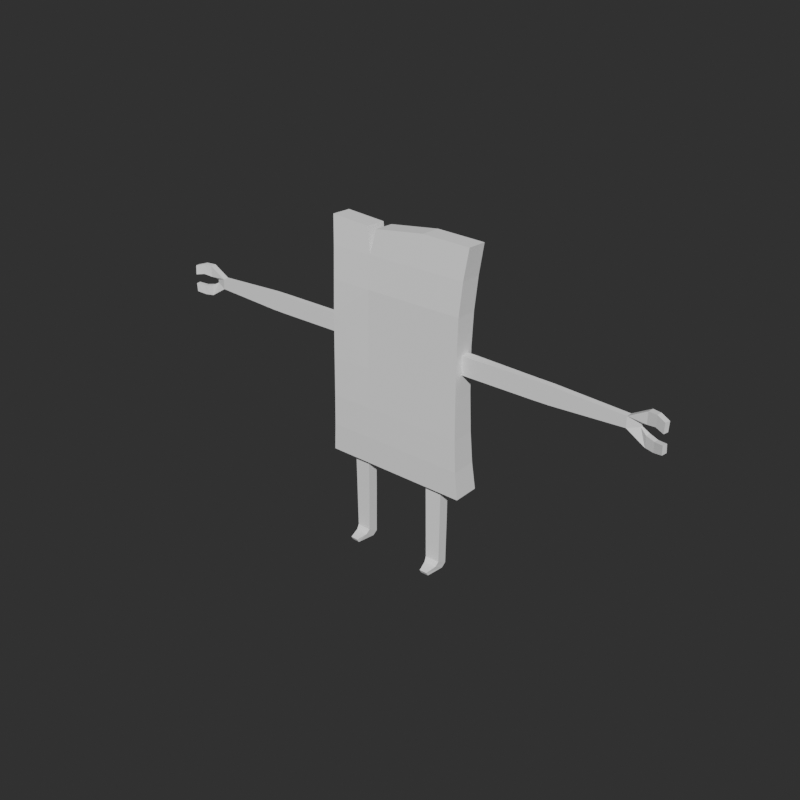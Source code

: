 # Source: Body_Origin.blend  (saved by Blender 3.6.11; exported with 4.5.12 LTS)
import bpy
from mathutils import Matrix  # noqa: F401  (used for matrix-valued properties, if any)

bpy.ops.wm.read_factory_settings(use_empty=True)
scene = bpy.context.scene
scene.name = 'Scene'

# ---- collections
col_sample = bpy.data.collections.new('sample'); scene.collection.children.link(col_sample)

# ---- world
world_world = bpy.data.worlds.new('World'); scene.world = world_world
world_world.use_nodes = True; world_world.node_tree.nodes.clear()
_N = world_world.node_tree.nodes; _L = world_world.node_tree.links
n0 = _N.new('ShaderNodeOutputWorld'); n0.name = 'World Output'; n0.location = (300, 300)
n1 = _N.new('ShaderNodeBackground'); n1.name = 'Background'; n1.location = (10, 300)
n1.inputs[0].default_value = (0.02721, 0.02721, 0.02721, 1.0)
_L.new(n1.outputs[0], n0.inputs[0])
n0.is_active_output = True
world_world.color = (0.05088, 0.05088, 0.05088)
world_world.use_sun_shadow = False
world_world.sun_shadow_jitter_overblur = 0.0

# ---- meshes
me_body_mesh = bpy.data.meshes.new('Body.Mesh')
me_body_mesh.from_pydata([(11.57, -0.2402, 38.68), (11.57, -0.2402, 35.64), (11.61, 0.7691, 35.64), (-11.61, 0.7062, 38.69), (38.38, -0.2402, 36.28), (26.49, -0.2402, 35.67), (38.38, -0.2402, 38.05), (26.49, -0.2402, 38.65), (40.24, 0.2382, 37.44), (40.24, 0.2382, 36.88), (41.28, -0.266, 39.72), (41.28, -0.266, 37.8), (41.35, -0.2702, 34.44), (41.35, -0.2702, 36.21), (44.15, -1.142, 39.43), (44.15, -1.234, 37.82), (44.23, -1.147, 34.72), (44.22, -1.238, 36.21), (38.43, 0.7691, 38.05), (26.54, 0.7691, 38.65), (26.54, 0.7691, 35.67), (38.43, 0.7691, 36.28), (40.29, 0.5955, 37.44), (40.29, 0.5955, 36.88), (41.38, 0.7691, 39.72), (41.38, 0.5955, 37.8), (41.46, 0.5955, 36.21), (41.46, 0.7691, 34.44), (44.34, -0.228, 39.37), (44.34, -0.4015, 37.85), (44.41, -0.4041, 36.18), (44.41, -0.2306, 34.77), (11.61, 1.302, 38.68), (24.2, -0.2402, 35.64), (24.2, -0.2402, 38.68), (24.24, 0.7691, 38.68), (24.24, 0.7691, 35.64), (-38.38, -0.2402, 36.28), (-26.49, -0.2402, 35.67), (-38.38, -0.2402, 38.05), (-26.49, -0.2402, 38.65), (-40.24, 0.2382, 37.44), (-40.24, 0.2382, 36.88), (-41.28, -0.266, 39.72), (-41.28, -0.266, 37.8), (-41.35, -0.2702, 34.44), (-41.35, -0.2702, 36.21), (-44.15, -1.142, 39.43), (-44.15, -1.234, 37.82), (-44.23, -1.147, 34.72), (-44.22, -1.238, 36.21), (-38.43, 0.7691, 38.05), (-26.54, 0.7691, 38.65), (-26.54, 0.7691, 35.67), (-38.43, 0.7691, 36.28), (-40.29, 0.5955, 37.44), (-40.29, 0.5955, 36.88), (-41.38, 0.7691, 39.72), (-41.38, 0.5955, 37.8), (-41.46, 0.5955, 36.21), (-41.46, 0.7691, 34.44), (-44.34, -0.228, 39.37), (-44.34, -0.4015, 37.85), (-44.41, -0.4041, 36.18), (-44.41, -0.2306, 34.77), (-11.57, -0.2402, 38.68), (-11.57, -0.2402, 35.64), (-11.61, 0.7691, 35.64), (-24.2, -0.2402, 35.64), (-24.2, -0.2402, 38.68), (-24.24, 0.7691, 38.68), (-24.24, 0.7691, 35.64), (-12.3, -0.2402, 35.64), (-12.34, 0.7691, 35.64), (-12.3, -0.2402, 38.68), (-12.34, 0.7062, 38.68), (12.34, 1.302, 38.68), (12.3, -0.2402, 35.64), (12.34, 0.7691, 35.64), (12.3, -0.2402, 38.68), (6.635, -2.641, 0.05422), (7.986, -2.595, 0.05422), (5.902, 1.147, 7.298), (5.878, 1.146, 9.151), (8.561, 1.244, 9.151), (8.537, 1.243, 7.298), (8.452, 1.24, 0.7622), (8.371, 0.5262, 0.05422), (6.114, 0.4496, 0.05422), (5.987, 1.15, 0.7622), (8.568, -0.576, 9.438), (6.648, -3.017, 0.7079), (7.976, -2.973, 0.7079), (5.91, -0.6729, 7.586), (8.544, -0.5769, 7.586), (5.886, -0.6738, 9.438), (6.153, -1.19, 1.119), (8.345, -1.126, 1.119), (5.994, -0.6698, 1.785), (8.459, -0.58, 1.785), (8.556, -0.5764, 8.512), (5.898, -0.6734, 8.512), (8.549, 1.244, 8.224), (5.89, 1.147, 8.224), (-6.635, -2.641, 0.05422), (-7.986, -2.595, 0.05422), (-5.902, 1.147, 7.298), (-5.878, 1.146, 9.151), (-8.561, 1.244, 9.151), (-8.537, 1.243, 7.298), (-8.452, 1.24, 0.7622), (-8.371, 0.5262, 0.05422), (-6.114, 0.4496, 0.05422), (-5.987, 1.15, 0.7622), (-8.568, -0.576, 9.438), (-6.648, -3.017, 0.7079), (-7.976, -2.973, 0.7079), (-5.91, -0.6729, 7.586), (-8.544, -0.5769, 7.586), (-5.886, -0.6738, 9.438), (-6.153, -1.19, 1.119), (-8.345, -1.126, 1.119), (-5.994, -0.6698, 1.785), (-8.459, -0.58, 1.785), (-8.556, -0.5764, 8.512), (-5.898, -0.6734, 8.512), (-8.549, 1.244, 8.224), (-5.89, 1.147, 8.224), (-12.36, 2.858, 15.44), (12.6, 2.87, 15.44), (12.57, -0.3199, 55.08), (-4.113, -0.4137, 54.19), (-12.35, -1.619, 15.44), (4.504, -1.625, 15.44), (12.56, -1.625, 15.44), (-4.905, -1.625, 15.44), (12.57, 3.135, 54.94), (-12.52, -0.3353, 54.79), (4.461, 3.133, 55.16), (-4.113, 3.04, 54.06), (4.495, 2.02, 32.06), (4.489, 2.018, 39.37), (-4.921, 2.023, 32.03), (-4.904, 2.848, 15.44), (4.493, -1.584, 32.07), (-4.923, -1.58, 32.03), (4.461, -0.3211, 55.3), (4.508, 2.85, 15.44), (12.07, -0.9109, 50.21), (-12.07, -0.8975, 50.19), (4.476, -1.46, 39.4), (4.459, -0.9225, 50.21), (-4.927, -0.8814, 50.22), (-4.927, -1.446, 39.41), (-4.928, 2.693, 50.09), (-12.07, 2.677, 50.07), (12.09, 2.665, 50.09), (4.485, 2.653, 50.09), (-4.923, 2.033, 39.36), (-12.52, 3.119, 54.65), (-11.72, 2.031, 39.4), (-11.74, 2.023, 32.05), (-11.71, -1.691, 39.45), (-11.74, -1.795, 32.06), (11.71, 2.015, 39.4), (11.77, 2.02, 32.15), (11.76, -1.585, 32.18), (11.7, -1.462, 39.47), (-5.807, -0.3881, 54.33), (-5.655, 3.066, 54.18), (-11.79, 2.284, 44.92), (-4.927, -1.354, 44.91), (4.466, -1.362, 44.91), (-11.79, -1.392, 45.0), (11.78, -1.36, 44.93), (11.79, 2.256, 44.81), (4.487, 2.252, 44.84), (-4.925, 2.283, 44.82), (42.72, -0.6418, 39.86), (42.71, -0.6877, 38.09), (42.86, 0.2706, 39.83), (42.86, 0.09703, 38.11), (42.79, -0.6921, 36.01), (42.79, -0.6463, 34.38), (42.93, 0.09572, 35.99), (42.93, 0.2692, 34.41), (-42.72, -0.6418, 39.86), (-42.71, -0.6877, 38.09), (-42.86, 0.2706, 39.83), (-42.86, 0.09703, 38.11), (-42.79, -0.6921, 36.01), (-42.79, -0.6463, 34.38), (-42.93, 0.09572, 35.99), (-42.93, 0.2692, 34.41), (25.34, -0.2402, 35.66), (25.39, 0.7691, 35.66), (25.34, -0.2402, 38.67), (25.39, 0.7691, 38.67), (-25.34, -0.2402, 35.66), (-25.39, 0.7691, 35.66), (-25.34, -0.2402, 38.67), (-25.39, 0.7691, 38.67), (-13.08, 0.7691, 35.64), (-13.03, -0.2402, 35.64), (-13.03, -0.2402, 38.68), (-13.07, 0.7612, 38.68), (13.11, 1.302, 35.64), (13.11, 1.302, 38.68), (13.06, -0.2402, 35.64), (13.06, -0.2402, 38.68), (-37.66, -0.2402, 38.09), (-37.66, -0.2402, 36.24), (-37.71, 0.7691, 38.09), (-37.71, 0.7691, 36.24), (37.59, -0.2402, 38.09), (37.59, -0.2402, 36.24), (37.64, 0.7691, 38.09), (37.64, 0.7691, 36.24), (11.91, 2.241, 25.43), (12.16, 2.521, 20.12), (12.15, -1.739, 20.12), (11.91, -1.711, 25.44), (-4.915, -1.709, 25.41), (-4.908, -1.739, 20.14), (-11.85, -1.794, 25.42), (-12.03, -1.738, 20.14), (4.511, -1.739, 20.15), (4.506, -1.71, 25.42), (-12.04, 2.509, 20.16), (-11.85, 2.232, 25.43), (4.498, 2.236, 25.4), (4.502, 2.511, 20.12), (-4.916, 2.507, 20.15), (-4.921, 2.232, 25.42), (5.801, 1.083, 16.86), (8.638, 1.181, 16.86), (5.808, -0.09065, 16.81), (8.646, 0.008609, 16.81), (-5.801, 1.083, 16.86), (-8.638, 1.181, 16.86), (-5.808, -0.09065, 16.81), (-8.646, 0.008609, 16.81), (8.622, 1.194, 15.27), (5.817, 1.096, 15.27), (8.63, -0.6211, 15.46), (5.824, -0.7201, 15.46), (-8.622, 1.194, 15.27), (-5.817, 1.096, 15.27), (-8.63, -0.6211, 15.46), (-5.824, -0.7201, 15.46)], [], [(6, 4, 9, 8), (215, 214, 7, 5), (208, 33, 34, 209), (6, 8, 11, 10), (9, 4, 12, 13), (183, 16, 17, 182), (179, 15, 14, 178), (18, 22, 23, 21), (217, 20, 19, 216), (206, 207, 35, 36), (18, 24, 25, 22), (23, 26, 27, 21), (185, 184, 30, 31), (181, 180, 28, 29), (195, 197, 19, 20), (196, 194, 5, 7), (209, 34, 35, 207), (77, 1, 2, 78), (194, 33, 36, 195), (215, 5, 20, 217), (4, 21, 27, 12), (183, 185, 31, 16), (16, 31, 30, 17), (182, 184, 26, 13), (13, 26, 23, 9), (8, 9, 23, 22), (8, 22, 25, 11), (179, 181, 29, 15), (15, 29, 28, 14), (178, 180, 24, 10), (10, 24, 18, 6), (214, 6, 18, 216), (196, 7, 19, 197), (39, 41, 42, 37), (211, 38, 40, 210), (203, 204, 69, 68), (39, 43, 44, 41), (42, 46, 45, 37), (191, 190, 50, 49), (187, 186, 47, 48), (51, 54, 56, 55), (213, 212, 52, 53), (202, 71, 70, 205), (51, 55, 58, 57), (56, 54, 60, 59), (193, 64, 63, 192), (189, 62, 61, 188), (199, 53, 52, 201), (200, 40, 38, 198), (204, 205, 70, 69), (72, 73, 67, 66), (198, 199, 71, 68), (211, 213, 53, 38), (37, 45, 60, 54), (191, 49, 64, 193), (49, 50, 63, 64), (190, 46, 59, 192), (46, 42, 56, 59), (41, 55, 56, 42), (41, 44, 58, 55), (187, 48, 62, 189), (48, 47, 61, 62), (186, 43, 57, 188), (43, 39, 51, 57), (210, 212, 51, 39), (200, 201, 52, 40), (203, 202, 73, 72), (65, 3, 75, 74), (67, 73, 75, 3), (66, 65, 74, 72), (208, 77, 78, 206), (0, 79, 76, 32), (2, 32, 76, 78), (1, 77, 79, 0), (82, 85, 86, 89), (243, 242, 84, 83), (100, 90, 95, 101), (97, 99, 98, 96), (87, 81, 80, 88), (94, 100, 101, 93), (93, 98, 99, 94), (245, 95, 90, 244), (97, 96, 91, 92), (103, 83, 84, 102), (82, 103, 102, 85), (84, 90, 100, 102), (88, 89, 86, 87), (81, 92, 91, 80), (87, 97, 92, 81), (86, 99, 97, 87), (85, 94, 99, 86), (102, 100, 94, 85), (242, 244, 90, 84), (243, 245, 236, 234), (101, 95, 83, 103), (89, 98, 93, 82), (82, 93, 101, 103), (88, 96, 98, 89), (80, 91, 96, 88), (106, 113, 110, 109), (247, 107, 108, 246), (124, 125, 119, 114), (121, 120, 122, 123), (111, 112, 104, 105), (118, 117, 125, 124), (117, 118, 123, 122), (249, 248, 114, 119), (121, 116, 115, 120), (127, 126, 108, 107), (106, 109, 126, 127), (108, 126, 124, 114), (112, 111, 110, 113), (105, 104, 115, 116), (111, 105, 116, 121), (110, 111, 121, 123), (109, 110, 123, 118), (126, 109, 118, 124), (246, 108, 114, 248), (247, 238, 240, 249), (125, 127, 107, 119), (113, 106, 117, 122), (106, 127, 125, 117), (112, 113, 122, 120), (104, 112, 120, 115), (177, 158, 160, 170), (176, 177, 154, 157), (176, 157, 156, 175), (140, 230, 233, 142), (167, 150, 144, 166), (222, 227, 144, 145), (157, 154, 139, 138), (145, 153, 162, 163), (220, 134, 129, 219), (140, 141, 164, 165), (151, 146, 131, 152), (128, 228, 232, 143), (135, 133, 226, 223), (161, 229, 224, 163), (144, 150, 153, 145), (232, 231, 147, 143), (223, 225, 132, 135), (144, 227, 221, 166), (145, 163, 224, 222), (171, 172, 151, 152), (173, 171, 152, 149), (172, 174, 148, 151), (130, 146, 151, 148), (142, 158, 141, 140), (154, 155, 159, 169), (156, 157, 138, 136), (129, 147, 231, 219), (158, 142, 161, 160), (149, 137, 159, 155), (170, 173, 149, 155), (228, 128, 132, 225), (233, 229, 161, 142), (129, 134, 133, 147), (135, 143, 147, 133), (226, 133, 134, 220), (136, 130, 148, 156), (174, 167, 164, 175), (218, 230, 140, 165), (138, 146, 130, 136), (138, 139, 131, 146), (152, 154, 169, 168), (164, 167, 166, 165), (161, 163, 162, 160), (168, 137, 149, 152), (168, 169, 159, 137), (152, 131, 139, 154), (148, 174, 175, 156), (160, 162, 173, 170), (150, 167, 174, 172), (162, 153, 171, 173), (153, 150, 172, 171), (141, 176, 175, 164), (141, 158, 177, 176), (154, 177, 170, 155), (14, 28, 180, 178), (11, 25, 181, 179), (25, 24, 180, 181), (11, 179, 178, 10), (17, 30, 184, 182), (12, 27, 185, 183), (27, 26, 184, 185), (12, 183, 182, 13), (47, 186, 188, 61), (44, 187, 189, 58), (58, 189, 188, 57), (44, 43, 186, 187), (50, 190, 192, 63), (45, 191, 193, 60), (60, 193, 192, 59), (45, 46, 190, 191), (34, 196, 197, 35), (5, 194, 195, 20), (34, 33, 194, 196), (36, 35, 197, 195), (69, 70, 201, 200), (38, 53, 199, 198), (69, 200, 198, 68), (71, 199, 201, 70), (68, 71, 202, 203), (74, 75, 205, 204), (73, 202, 205, 75), (72, 74, 204, 203), (33, 208, 206, 36), (79, 209, 207, 76), (78, 76, 207, 206), (77, 208, 209, 79), (40, 52, 212, 210), (37, 54, 213, 211), (54, 51, 212, 213), (37, 211, 210, 39), (7, 214, 216, 19), (4, 215, 217, 21), (21, 217, 216, 18), (4, 6, 214, 215), (231, 232, 233, 230), (232, 228, 229, 233), (219, 231, 230, 218), (227, 222, 223, 226), (221, 227, 226, 220), (222, 224, 225, 223), (228, 225, 224, 229), (220, 219, 218, 221), (218, 165, 166, 221), (143, 135, 132, 128), (83, 95, 245, 243), (235, 237, 244, 242), (236, 245, 244, 237), (234, 235, 242, 243), (107, 247, 249, 119), (239, 246, 248, 241), (240, 241, 248, 249), (238, 247, 246, 239)])
_uv = me_body_mesh.uv_layers.new(name='UVMap')
_uv.uv.foreach_set('vector', [0.03749, 0.4869, 0.03793, 0.4984, 0.02747, 0.4945, 0.02702, 0.4905, 0.0428, 0.4985, 0.04238, 0.4867, 0.1115, 0.4836, 0.1117, 0.4998, 0.1857, 0.499, 0.1243, 0.4999, 0.1241, 0.4832, 0.1854, 0.4822, 0.03749, 0.4869, 0.02702, 0.4905, 0.0193, 0.4832, 0.02175, 0.4751, 0.02747, 0.4945, 0.03793, 0.4984, 0.02101, 0.5114, 0.01881, 0.5034, 0.01876, 0.5112, 0.01651, 0.511, 0.01585, 0.5077, 0.01733, 0.5056, 0.0178, 0.4808, 0.01629, 0.4783, 0.01793, 0.4755, 0.01984, 0.4753, 0.04445, 0.5483, 0.03608, 0.5449, 0.03605, 0.5417, 0.04436, 0.5382, 0.04884, 0.5379, 0.1122, 0.5342, 0.1124, 0.5511, 0.04894, 0.5485, 0.1888, 0.5333, 0.189, 0.5507, 0.1254, 0.5512, 0.1253, 0.5338, 0.04445, 0.5483, 0.02766, 0.558, 0.02758, 0.5488, 0.03608, 0.5449, 0.03605, 0.5417, 0.02705, 0.5363, 0.02698, 0.5279, 0.04436, 0.5382, 0.02305, 0.5289, 0.02311, 0.5354, 0.01916, 0.5345, 0.01912, 0.5298, 0.02366, 0.5498, 0.02372, 0.5571, 0.01978, 0.5561, 0.01973, 0.5508, 0.1187, 0.534, 0.1189, 0.5512, 0.1124, 0.5511, 0.1122, 0.5342, 0.1178, 0.4834, 0.118, 0.4998, 0.1117, 0.4998, 0.1115, 0.4836, 0.1854, 0.4822, 0.1241, 0.4832, 0.1238, 0.4805, 0.1851, 0.4796, 0.1899, 0.499, 0.1939, 0.4989, 0.1937, 0.5016, 0.1897, 0.5017, 0.118, 0.4998, 0.1243, 0.4999, 0.1241, 0.5025, 0.1177, 0.5025, 0.0428, 0.4985, 0.1117, 0.4998, 0.1114, 0.5025, 0.04347, 0.5015, 0.03793, 0.4984, 0.03866, 0.5015, 0.02216, 0.5138, 0.02101, 0.5114, 0.01876, 0.5112, 0.01875, 0.5126, 0.01533, 0.5114, 0.01651, 0.511, 0.01651, 0.511, 0.01533, 0.5114, 0.01491, 0.5083, 0.01585, 0.5077, 0.01733, 0.5056, 0.01603, 0.5048, 0.01716, 0.5012, 0.01881, 0.5034, 0.01881, 0.5034, 0.01716, 0.5012, 0.02442, 0.4938, 0.02747, 0.4945, 0.02702, 0.4905, 0.02747, 0.4945, 0.02442, 0.4938, 0.02437, 0.4913, 0.02702, 0.4905, 0.02437, 0.4913, 0.01758, 0.4854, 0.0193, 0.4832, 0.0178, 0.4808, 0.01636, 0.4815, 0.01514, 0.4775, 0.01629, 0.4783, 0.01629, 0.4783, 0.01514, 0.4775, 0.01713, 0.4752, 0.01793, 0.4755, 0.01984, 0.4753, 0.01996, 0.4741, 0.02278, 0.473, 0.02175, 0.4751, 0.02175, 0.4751, 0.02278, 0.473, 0.03812, 0.4839, 0.03749, 0.4869, 0.04238, 0.4867, 0.03749, 0.4869, 0.03812, 0.4839, 0.04294, 0.4837, 0.1178, 0.4834, 0.1115, 0.4836, 0.1111, 0.4809, 0.1174, 0.4807, 0.3698, 0.4888, 0.3802, 0.4924, 0.3797, 0.4965, 0.3692, 0.5003, 0.3648, 0.5003, 0.2955, 0.5011, 0.2958, 0.4849, 0.3653, 0.4886, 0.2213, 0.4998, 0.2217, 0.483, 0.2832, 0.4844, 0.2828, 0.5011, 0.3698, 0.4888, 0.3856, 0.4771, 0.388, 0.4852, 0.3802, 0.4924, 0.3797, 0.4965, 0.3883, 0.5054, 0.3861, 0.5134, 0.3692, 0.5003, 0.3883, 0.5132, 0.3898, 0.5076, 0.3912, 0.5098, 0.3906, 0.513, 0.3895, 0.4828, 0.3875, 0.4773, 0.3894, 0.4775, 0.391, 0.4804, 0.3662, 0.547, 0.366, 0.5368, 0.3744, 0.5401, 0.3745, 0.5433, 0.3619, 0.5367, 0.3621, 0.5472, 0.2984, 0.5517, 0.2981, 0.5347, 0.2213, 0.536, 0.285, 0.5348, 0.2854, 0.5522, 0.2216, 0.5534, 0.3662, 0.547, 0.3745, 0.5433, 0.3831, 0.5469, 0.3833, 0.5562, 0.3744, 0.5401, 0.366, 0.5368, 0.3831, 0.526, 0.3833, 0.5344, 0.3871, 0.5269, 0.391, 0.5278, 0.3911, 0.5324, 0.3872, 0.5334, 0.387, 0.5478, 0.391, 0.5488, 0.3911, 0.554, 0.3872, 0.5551, 0.2916, 0.5348, 0.2981, 0.5347, 0.2984, 0.5517, 0.2919, 0.5519, 0.2895, 0.4847, 0.2958, 0.4849, 0.2955, 0.5011, 0.2892, 0.5011, 0.2217, 0.483, 0.222, 0.4803, 0.2835, 0.4818, 0.2832, 0.4844, 0.2173, 0.4997, 0.2175, 0.5024, 0.2134, 0.5023, 0.2132, 0.4996, 0.2892, 0.5011, 0.2894, 0.5038, 0.2831, 0.5037, 0.2828, 0.5011, 0.3648, 0.5003, 0.3641, 0.5034, 0.2957, 0.5038, 0.2955, 0.5011, 0.3692, 0.5003, 0.3861, 0.5134, 0.3849, 0.5158, 0.3685, 0.5033, 0.3883, 0.5132, 0.3906, 0.513, 0.3917, 0.5134, 0.3883, 0.5146, 0.3906, 0.513, 0.3912, 0.5098, 0.3922, 0.5104, 0.3917, 0.5134, 0.3898, 0.5076, 0.3883, 0.5054, 0.39, 0.5033, 0.3911, 0.5068, 0.3883, 0.5054, 0.3797, 0.4965, 0.3828, 0.4958, 0.39, 0.5033, 0.3802, 0.4924, 0.3829, 0.4933, 0.3828, 0.4958, 0.3797, 0.4965, 0.3802, 0.4924, 0.388, 0.4852, 0.3897, 0.4874, 0.3829, 0.4933, 0.3895, 0.4828, 0.391, 0.4804, 0.3922, 0.4796, 0.3909, 0.4835, 0.391, 0.4804, 0.3894, 0.4775, 0.3902, 0.4772, 0.3922, 0.4796, 0.3875, 0.4773, 0.3856, 0.4771, 0.3846, 0.475, 0.3874, 0.4761, 0.3856, 0.4771, 0.3698, 0.4888, 0.3692, 0.4858, 0.3846, 0.475, 0.3653, 0.4886, 0.3648, 0.4856, 0.3692, 0.4858, 0.3698, 0.4888, 0.2895, 0.4847, 0.2899, 0.482, 0.2962, 0.4823, 0.2958, 0.4849, 0.2213, 0.4998, 0.2215, 0.5025, 0.2175, 0.5024, 0.2173, 0.4997, 0.2136, 0.4828, 0.2139, 0.4802, 0.2179, 0.4802, 0.2176, 0.4829, 0.2129, 0.5362, 0.2171, 0.5361, 0.2174, 0.5535, 0.2133, 0.5536, 0.2132, 0.4996, 0.2136, 0.4828, 0.2176, 0.4829, 0.2173, 0.4997, 0.1857, 0.499, 0.1899, 0.499, 0.1897, 0.5017, 0.1855, 0.5017, 0.1937, 0.4821, 0.1897, 0.4822, 0.1894, 0.4795, 0.1934, 0.4794, 0.1974, 0.5332, 0.1975, 0.5506, 0.1934, 0.5506, 0.1932, 0.5332, 0.1939, 0.4989, 0.1899, 0.499, 0.1897, 0.4822, 0.1937, 0.4821, 0.5908, 0.6955, 0.5687, 0.6955, 0.5718, 0.6403, 0.5911, 0.6386, 0.591, 0.7518, 0.5679, 0.7516, 0.5685, 0.7108, 0.5908, 0.7109, 0.5644, 0.7037, 0.5644, 0.7113, 0.5424, 0.7108, 0.5427, 0.7032, 0.5672, 0.6319, 0.5673, 0.6406, 0.5427, 0.6374, 0.5449, 0.6291, 0.5712, 0.6329, 0.5727, 0.6182, 0.583, 0.6168, 0.5884, 0.6306, 0.5645, 0.696, 0.5644, 0.7037, 0.5427, 0.7032, 0.5429, 0.6956, 0.5429, 0.6956, 0.5427, 0.6374, 0.5673, 0.6406, 0.5645, 0.696, 0.5407, 0.7514, 0.5424, 0.7108, 0.5644, 0.7113, 0.5637, 0.7521, 0.5672, 0.6319, 0.5449, 0.6291, 0.5526, 0.6191, 0.5622, 0.6196, 0.5908, 0.7032, 0.5908, 0.7109, 0.5685, 0.7108, 0.5686, 0.7031, 0.5908, 0.6955, 0.5908, 0.7032, 0.5686, 0.7031, 0.5687, 0.6955, 0.5685, 0.7108, 0.5644, 0.7113, 0.5644, 0.7037, 0.5686, 0.7031, 0.5884, 0.6306, 0.5911, 0.6386, 0.5718, 0.6403, 0.5712, 0.6329, 0.5636, 0.6204, 0.5622, 0.6196, 0.5526, 0.6191, 0.5511, 0.6193, 0.5712, 0.6329, 0.5672, 0.6319, 0.5622, 0.6196, 0.5636, 0.6204, 0.5718, 0.6403, 0.5673, 0.6406, 0.5672, 0.6319, 0.5712, 0.6329, 0.5687, 0.6955, 0.5645, 0.696, 0.5673, 0.6406, 0.5718, 0.6403, 0.5686, 0.7031, 0.5644, 0.7037, 0.5645, 0.696, 0.5687, 0.6955, 0.5679, 0.7516, 0.5637, 0.7521, 0.5644, 0.7113, 0.5685, 0.7108, 0.5366, 0.7506, 0.5407, 0.7514, 0.5403, 0.762, 0.5361, 0.7612, 0.5427, 0.7032, 0.5424, 0.7108, 0.5383, 0.71, 0.5386, 0.7025, 0.538, 0.6361, 0.5427, 0.6374, 0.5429, 0.6956, 0.5388, 0.6949, 0.5388, 0.6949, 0.5429, 0.6956, 0.5427, 0.7032, 0.5386, 0.7025, 0.541, 0.6291, 0.5449, 0.6291, 0.5427, 0.6374, 0.538, 0.6361, 0.5511, 0.6193, 0.5526, 0.6191, 0.5449, 0.6291, 0.541, 0.6291, 0.5491, 0.872, 0.552, 0.8176, 0.5709, 0.8153, 0.5724, 0.8716, 0.5486, 0.9292, 0.5492, 0.8876, 0.5724, 0.8877, 0.5724, 0.9294, 0.5232, 0.88, 0.545, 0.8804, 0.545, 0.8881, 0.523, 0.8876, 0.5258, 0.8086, 0.5472, 0.8099, 0.5476, 0.8181, 0.5239, 0.8166, 0.5676, 0.8068, 0.5509, 0.8105, 0.5512, 0.7959, 0.5612, 0.7937, 0.5235, 0.8724, 0.545, 0.8726, 0.545, 0.8804, 0.5232, 0.88, 0.545, 0.8726, 0.5235, 0.8724, 0.5239, 0.8166, 0.5476, 0.8181, 0.5444, 0.9297, 0.5211, 0.9289, 0.523, 0.8876, 0.545, 0.8881, 0.5258, 0.8086, 0.5328, 0.798, 0.5418, 0.7992, 0.5472, 0.8099, 0.5493, 0.8798, 0.5724, 0.8797, 0.5724, 0.8877, 0.5492, 0.8876, 0.5491, 0.872, 0.5724, 0.8716, 0.5724, 0.8797, 0.5493, 0.8798, 0.5188, 0.8868, 0.5191, 0.8792, 0.5232, 0.88, 0.523, 0.8876, 0.5509, 0.8105, 0.5676, 0.8068, 0.5709, 0.8153, 0.552, 0.8176, 0.5313, 0.7984, 0.5432, 0.7996, 0.5418, 0.7992, 0.5328, 0.798, 0.5221, 0.8088, 0.5313, 0.7984, 0.5328, 0.798, 0.5258, 0.8086, 0.5194, 0.8154, 0.5221, 0.8088, 0.5258, 0.8086, 0.5239, 0.8166, 0.5194, 0.8718, 0.5194, 0.8154, 0.5239, 0.8166, 0.5235, 0.8724, 0.5191, 0.8792, 0.5194, 0.8718, 0.5235, 0.8724, 0.5232, 0.88, 0.5169, 0.9281, 0.5188, 0.8868, 0.523, 0.8876, 0.5211, 0.9289, 0.5486, 0.9292, 0.5485, 0.94, 0.5442, 0.9405, 0.5444, 0.9297, 0.545, 0.8804, 0.5493, 0.8798, 0.5492, 0.8876, 0.545, 0.8881, 0.552, 0.8176, 0.5491, 0.872, 0.545, 0.8726, 0.5476, 0.8181, 0.5491, 0.872, 0.5493, 0.8798, 0.545, 0.8804, 0.545, 0.8726, 0.5509, 0.8105, 0.552, 0.8176, 0.5476, 0.8181, 0.5472, 0.8099, 0.5432, 0.7996, 0.5509, 0.8105, 0.5472, 0.8099, 0.5418, 0.7992, 0.1758, 0.8641, 0.1758, 0.8095, 0.2366, 0.8064, 0.2364, 0.8562, 0.08519, 0.8623, 0.1758, 0.8641, 0.1763, 0.9168, 0.08557, 0.9089, 0.08519, 0.8623, 0.08557, 0.9089, 0.01873, 0.9143, 0.0197, 0.8652, 0.08262, 0.7421, 0.08254, 0.6788, 0.1741, 0.679, 0.1757, 0.7395, 0.2696, 0.7282, 0.3376, 0.7286, 0.3317, 0.7982, 0.2691, 0.7928, 0.4189, 0.8619, 0.327, 0.8595, 0.3317, 0.7982, 0.4229, 0.8027, 0.08557, 0.9089, 0.1763, 0.9168, 0.1659, 0.9484, 0.09394, 0.9585, 0.4229, 0.8027, 0.4261, 0.733, 0.4858, 0.7388, 0.4844, 0.8045, 0.2658, 0.9087, 0.2638, 0.9525, 0.2514, 0.9519, 0.2527, 0.9099, 0.08262, 0.7421, 0.08419, 0.8121, 0.02013, 0.8152, 0.01949, 0.7469, 0.3405, 0.6293, 0.3341, 0.5853, 0.4218, 0.5732, 0.4326, 0.6165, 0.2402, 0.5867, 0.2397, 0.6315, 0.172, 0.6308, 0.1695, 0.5863, 0.414, 0.9527, 0.3281, 0.949, 0.3255, 0.9071, 0.4158, 0.9091, 0.4954, 0.8043, 0.4945, 0.8622, 0.4835, 0.8629, 0.4844, 0.8045, 0.3317, 0.7982, 0.3376, 0.7286, 0.4261, 0.733, 0.4229, 0.8027, 0.172, 0.6308, 0.08177, 0.6291, 0.079, 0.5858, 0.1695, 0.5863, 0.4158, 0.9091, 0.483, 0.9096, 0.4826, 0.9523, 0.414, 0.9527, 0.3317, 0.7982, 0.327, 0.8595, 0.2675, 0.8573, 0.2691, 0.7928, 0.4229, 0.8027, 0.4844, 0.8045, 0.4835, 0.8629, 0.4189, 0.8619, 0.4285, 0.6763, 0.3403, 0.6775, 0.3405, 0.6293, 0.4326, 0.6165, 0.4886, 0.6893, 0.4285, 0.6763, 0.4326, 0.6165, 0.4947, 0.6426, 0.3403, 0.6775, 0.2685, 0.68, 0.2663, 0.6322, 0.3405, 0.6293, 0.263, 0.5899, 0.3341, 0.5853, 0.3405, 0.6293, 0.2663, 0.6322, 0.1757, 0.7395, 0.1758, 0.8095, 0.08419, 0.8121, 0.08262, 0.7421, 0.1763, 0.9168, 0.2367, 0.9033, 0.2381, 0.9545, 0.1803, 0.9496, 0.01873, 0.9143, 0.08557, 0.9089, 0.09394, 0.9585, 0.01781, 0.9559, 0.01284, 0.5855, 0.079, 0.5858, 0.08177, 0.6291, 0.01684, 0.6281, 0.1758, 0.8095, 0.1757, 0.7395, 0.238, 0.7393, 0.2366, 0.8064, 0.4947, 0.6426, 0.508, 0.598, 0.517, 0.6002, 0.5028, 0.6455, 0.4984, 0.6905, 0.4886, 0.6893, 0.4947, 0.6426, 0.5028, 0.6455, 0.4939, 0.9089, 0.4935, 0.9522, 0.4826, 0.9523, 0.483, 0.9096, 0.1741, 0.679, 0.239, 0.6797, 0.238, 0.7393, 0.1757, 0.7395, 0.2636, 0.9647, 0.2638, 0.9525, 0.3281, 0.949, 0.3267, 0.9682, 0.414, 0.9527, 0.414, 0.9684, 0.3267, 0.9682, 0.3281, 0.949, 0.3255, 0.9071, 0.3281, 0.949, 0.2638, 0.9525, 0.2658, 0.9087, 0.2553, 0.5901, 0.263, 0.5899, 0.2663, 0.6322, 0.2567, 0.6303, 0.2685, 0.68, 0.2696, 0.7282, 0.2575, 0.7265, 0.2577, 0.6778, 0.01872, 0.6801, 0.08254, 0.6788, 0.08262, 0.7421, 0.01949, 0.7469, 0.3329, 0.5767, 0.3341, 0.5853, 0.263, 0.5899, 0.2619, 0.5825, 0.3329, 0.5767, 0.4154, 0.5627, 0.4218, 0.5732, 0.3341, 0.5853, 0.4343, 0.5513, 0.4361, 0.5414, 0.4515, 0.5654, 0.4453, 0.5739, 0.2575, 0.7265, 0.2696, 0.7282, 0.2691, 0.7928, 0.2559, 0.7932, 0.4954, 0.8043, 0.4844, 0.8045, 0.4858, 0.7388, 0.4967, 0.7389, 0.4453, 0.5739, 0.508, 0.598, 0.4947, 0.6426, 0.4326, 0.6165, 0.4453, 0.5739, 0.4515, 0.5654, 0.5128, 0.5878, 0.508, 0.598, 0.4343, 0.5513, 0.4218, 0.5732, 0.4154, 0.5627, 0.4361, 0.5414, 0.2663, 0.6322, 0.2685, 0.68, 0.2577, 0.6778, 0.2567, 0.6303, 0.4967, 0.7389, 0.4858, 0.7388, 0.4886, 0.6893, 0.4984, 0.6905, 0.3376, 0.7286, 0.2696, 0.7282, 0.2685, 0.68, 0.3403, 0.6775, 0.4858, 0.7388, 0.4261, 0.733, 0.4285, 0.6763, 0.4886, 0.6893, 0.4261, 0.733, 0.3376, 0.7286, 0.3403, 0.6775, 0.4285, 0.6763, 0.08419, 0.8121, 0.08519, 0.8623, 0.0197, 0.8652, 0.02013, 0.8152, 0.08419, 0.8121, 0.1758, 0.8095, 0.1758, 0.8641, 0.08519, 0.8623, 0.1763, 0.9168, 0.1758, 0.8641, 0.2364, 0.8562, 0.2367, 0.9033, 0.01793, 0.4755, 0.01713, 0.4752, 0.01996, 0.4741, 0.01984, 0.4753, 0.0193, 0.4832, 0.01758, 0.4854, 0.01636, 0.4815, 0.0178, 0.4808, 0.02758, 0.5488, 0.02766, 0.558, 0.02372, 0.5571, 0.02366, 0.5498, 0.0193, 0.4832, 0.0178, 0.4808, 0.01984, 0.4753, 0.02175, 0.4751, 0.01585, 0.5077, 0.01491, 0.5083, 0.01603, 0.5048, 0.01733, 0.5056, 0.02101, 0.5114, 0.02216, 0.5138, 0.01875, 0.5126, 0.01876, 0.5112, 0.02698, 0.5279, 0.02705, 0.5363, 0.02311, 0.5354, 0.02305, 0.5289, 0.02101, 0.5114, 0.01876, 0.5112, 0.01733, 0.5056, 0.01881, 0.5034, 0.3894, 0.4775, 0.3875, 0.4773, 0.3874, 0.4761, 0.3902, 0.4772, 0.388, 0.4852, 0.3895, 0.4828, 0.3909, 0.4835, 0.3897, 0.4874, 0.3831, 0.5469, 0.387, 0.5478, 0.3872, 0.5551, 0.3833, 0.5562, 0.388, 0.4852, 0.3856, 0.4771, 0.3875, 0.4773, 0.3895, 0.4828, 0.3912, 0.5098, 0.3898, 0.5076, 0.3911, 0.5068, 0.3922, 0.5104, 0.3861, 0.5134, 0.3883, 0.5132, 0.3883, 0.5146, 0.3849, 0.5158, 0.3831, 0.526, 0.3871, 0.5269, 0.3872, 0.5334, 0.3833, 0.5344, 0.3861, 0.5134, 0.3883, 0.5054, 0.3898, 0.5076, 0.3883, 0.5132, 0.1241, 0.4832, 0.1178, 0.4834, 0.1174, 0.4807, 0.1238, 0.4805, 0.1117, 0.4998, 0.118, 0.4998, 0.1177, 0.5025, 0.1114, 0.5025, 0.1241, 0.4832, 0.1243, 0.4999, 0.118, 0.4998, 0.1178, 0.4834, 0.1253, 0.5338, 0.1254, 0.5512, 0.1189, 0.5512, 0.1187, 0.534, 0.2832, 0.4844, 0.2835, 0.4818, 0.2899, 0.482, 0.2895, 0.4847, 0.2955, 0.5011, 0.2957, 0.5038, 0.2894, 0.5038, 0.2892, 0.5011, 0.2832, 0.4844, 0.2895, 0.4847, 0.2892, 0.5011, 0.2828, 0.5011, 0.285, 0.5348, 0.2916, 0.5348, 0.2919, 0.5519, 0.2854, 0.5522, 0.2828, 0.5011, 0.2831, 0.5037, 0.2215, 0.5025, 0.2213, 0.4998, 0.2176, 0.4829, 0.2179, 0.4802, 0.222, 0.4803, 0.2217, 0.483, 0.2171, 0.5361, 0.2213, 0.536, 0.2216, 0.5534, 0.2174, 0.5535, 0.2173, 0.4997, 0.2176, 0.4829, 0.2217, 0.483, 0.2213, 0.4998, 0.1243, 0.4999, 0.1857, 0.499, 0.1855, 0.5017, 0.1241, 0.5025, 0.1897, 0.4822, 0.1854, 0.4822, 0.1851, 0.4796, 0.1894, 0.4795, 0.1932, 0.5332, 0.1934, 0.5506, 0.189, 0.5507, 0.1888, 0.5333, 0.1899, 0.499, 0.1857, 0.499, 0.1854, 0.4822, 0.1897, 0.4822, 0.2958, 0.4849, 0.2962, 0.4823, 0.3648, 0.4856, 0.3653, 0.4886, 0.3692, 0.5003, 0.3685, 0.5033, 0.3641, 0.5034, 0.3648, 0.5003, 0.366, 0.5368, 0.3662, 0.547, 0.3621, 0.5472, 0.3619, 0.5367, 0.3692, 0.5003, 0.3648, 0.5003, 0.3653, 0.4886, 0.3698, 0.4888, 0.1115, 0.4836, 0.04238, 0.4867, 0.04294, 0.4837, 0.1111, 0.4809, 0.03793, 0.4984, 0.0428, 0.4985, 0.04347, 0.5015, 0.03866, 0.5015, 0.04436, 0.5382, 0.04884, 0.5379, 0.04894, 0.5485, 0.04445, 0.5483, 0.03793, 0.4984, 0.03749, 0.4869, 0.04238, 0.4867, 0.0428, 0.4985, 0.08177, 0.6291, 0.172, 0.6308, 0.1741, 0.679, 0.08254, 0.6788, 0.172, 0.6308, 0.2397, 0.6315, 0.239, 0.6797, 0.1741, 0.679, 0.01684, 0.6281, 0.08177, 0.6291, 0.08254, 0.6788, 0.01872, 0.6801, 0.327, 0.8595, 0.4189, 0.8619, 0.4158, 0.9091, 0.3255, 0.9071, 0.2675, 0.8573, 0.327, 0.8595, 0.3255, 0.9071, 0.2658, 0.9087, 0.4189, 0.8619, 0.4835, 0.8629, 0.483, 0.9096, 0.4158, 0.9091, 0.4939, 0.9089, 0.483, 0.9096, 0.4835, 0.8629, 0.4945, 0.8622, 0.2658, 0.9087, 0.2527, 0.9099, 0.2542, 0.8587, 0.2675, 0.8573, 0.2542, 0.8587, 0.2559, 0.7932, 0.2691, 0.7928, 0.2675, 0.8573, 0.414, 0.9684, 0.414, 0.9527, 0.4826, 0.9523, 0.4825, 0.9632, 0.5383, 0.71, 0.5424, 0.7108, 0.5407, 0.7514, 0.5366, 0.7506, 0.5677, 0.7622, 0.5635, 0.7627, 0.5637, 0.7521, 0.5679, 0.7516, 0.5403, 0.762, 0.5407, 0.7514, 0.5637, 0.7521, 0.5635, 0.7627, 0.5911, 0.7623, 0.5677, 0.7622, 0.5679, 0.7516, 0.591, 0.7518, 0.5492, 0.8876, 0.5486, 0.9292, 0.5444, 0.9297, 0.545, 0.8881, 0.5164, 0.9388, 0.5169, 0.9281, 0.5211, 0.9289, 0.5206, 0.9396, 0.5442, 0.9405, 0.5206, 0.9396, 0.5211, 0.9289, 0.5444, 0.9297, 0.5485, 0.94, 0.5486, 0.9292, 0.5724, 0.9294, 0.5724, 0.9403])
_ca = me_body_mesh.color_attributes.new('Color', 'FLOAT_COLOR', 'POINT')
_ca.data.foreach_set('color', [1.0, 1.0, 1.0, 1.0, 1.0, 1.0, 1.0, 1.0, 1.0, 1.0, 1.0, 1.0, 1.0, 1.0, 1.0, 1.0, 1.0, 1.0, 1.0, 1.0, 1.0, 1.0, 1.0, 1.0, 1.0, 1.0, 1.0, 1.0, 1.0, 1.0, 1.0, 1.0, 1.0, 1.0, 1.0, 1.0, 1.0, 1.0, 1.0, 1.0, 1.0, 1.0, 1.0, 1.0, 1.0, 1.0, 1.0, 1.0, 1.0, 1.0, 1.0, 1.0, 1.0, 1.0, 1.0, 1.0, 1.0, 1.0, 1.0, 1.0, 1.0, 1.0, 1.0, 1.0, 1.0, 1.0, 1.0, 1.0, 1.0, 1.0, 1.0, 1.0, 1.0, 1.0, 1.0, 1.0, 1.0, 1.0, 1.0, 1.0, 1.0, 1.0, 1.0, 1.0, 1.0, 1.0, 1.0, 1.0, 1.0, 1.0, 1.0, 1.0, 1.0, 1.0, 1.0, 1.0, 1.0, 1.0, 1.0, 1.0, 1.0, 1.0, 1.0, 1.0, 1.0, 1.0, 1.0, 1.0, 1.0, 1.0, 1.0, 1.0, 1.0, 1.0, 1.0, 1.0, 1.0, 1.0, 1.0, 1.0, 1.0, 1.0, 1.0, 1.0, 1.0, 1.0, 1.0, 1.0, 1.0, 1.0, 1.0, 1.0, 1.0, 1.0, 1.0, 1.0, 1.0, 1.0, 1.0, 1.0, 1.0, 1.0, 1.0, 1.0, 1.0, 1.0, 1.0, 1.0, 1.0, 1.0, 1.0, 1.0, 1.0, 1.0, 1.0, 1.0, 1.0, 1.0, 1.0, 1.0, 1.0, 1.0, 1.0, 1.0, 1.0, 1.0, 1.0, 1.0, 1.0, 1.0, 1.0, 1.0, 1.0, 1.0, 1.0, 1.0, 1.0, 1.0, 1.0, 1.0, 1.0, 1.0, 1.0, 1.0, 1.0, 1.0, 1.0, 1.0, 1.0, 1.0, 1.0, 1.0, 1.0, 1.0, 1.0, 1.0, 1.0, 1.0, 1.0, 1.0, 1.0, 1.0, 1.0, 1.0, 1.0, 1.0, 1.0, 1.0, 1.0, 1.0, 1.0, 1.0, 1.0, 1.0, 1.0, 1.0, 1.0, 1.0, 1.0, 1.0, 1.0, 1.0, 1.0, 1.0, 1.0, 1.0, 1.0, 1.0, 1.0, 1.0, 1.0, 1.0, 1.0, 1.0, 1.0, 1.0, 1.0, 1.0, 1.0, 1.0, 1.0, 1.0, 1.0, 1.0, 1.0, 1.0, 1.0, 1.0, 1.0, 1.0, 1.0, 1.0, 1.0, 1.0, 1.0, 1.0, 1.0, 1.0, 1.0, 1.0, 1.0, 1.0, 1.0, 1.0, 1.0, 1.0, 1.0, 1.0, 1.0, 1.0, 1.0, 1.0, 1.0, 1.0, 1.0, 1.0, 1.0, 1.0, 1.0, 1.0, 1.0, 1.0, 1.0, 1.0, 1.0, 1.0, 1.0, 1.0, 1.0, 1.0, 1.0, 1.0, 1.0, 1.0, 1.0, 1.0, 1.0, 1.0, 1.0, 1.0, 1.0, 1.0, 1.0, 1.0, 1.0, 1.0, 1.0, 1.0, 1.0, 1.0, 1.0, 1.0, 1.0, 1.0, 1.0, 1.0, 1.0, 1.0, 1.0, 1.0, 1.0, 1.0, 1.0, 1.0, 1.0, 1.0, 1.0, 1.0, 1.0, 1.0, 1.0, 1.0, 1.0, 1.0, 1.0, 1.0, 1.0, 1.0, 1.0, 1.0, 1.0, 1.0, 1.0, 1.0, 1.0, 1.0, 1.0, 1.0, 1.0, 1.0, 1.0, 1.0, 1.0, 1.0, 1.0, 1.0, 1.0, 1.0, 1.0, 1.0, 1.0, 1.0, 1.0, 1.0, 1.0, 1.0, 1.0, 1.0, 1.0, 1.0, 1.0, 1.0, 1.0, 1.0, 1.0, 1.0, 1.0, 1.0, 1.0, 1.0, 1.0, 1.0, 1.0, 1.0, 1.0, 1.0, 1.0, 1.0, 1.0, 1.0, 1.0, 1.0, 1.0, 1.0, 1.0, 1.0, 1.0, 1.0, 1.0, 1.0, 1.0, 1.0, 1.0, 1.0, 1.0, 1.0, 1.0, 1.0, 1.0, 1.0, 1.0, 1.0, 1.0, 1.0, 1.0, 1.0, 1.0, 1.0, 1.0, 1.0, 1.0, 1.0, 1.0, 1.0, 1.0, 1.0, 1.0, 1.0, 1.0, 1.0, 1.0, 1.0, 1.0, 1.0, 1.0, 1.0, 1.0, 1.0, 1.0, 1.0, 1.0, 1.0, 1.0, 1.0, 1.0, 1.0, 1.0, 1.0, 1.0, 1.0, 1.0, 1.0, 1.0, 1.0, 1.0, 1.0, 1.0, 1.0, 1.0, 1.0, 1.0, 1.0, 1.0, 1.0, 1.0, 1.0, 1.0, 1.0, 1.0, 1.0, 1.0, 1.0, 1.0, 1.0, 1.0, 1.0, 1.0, 1.0, 1.0, 1.0, 1.0, 1.0, 1.0, 1.0, 1.0, 1.0, 1.0, 1.0, 1.0, 1.0, 1.0, 1.0, 1.0, 1.0, 1.0, 1.0, 1.0, 1.0, 1.0, 1.0, 1.0, 1.0, 1.0, 1.0, 1.0, 1.0, 1.0, 1.0, 1.0, 1.0, 1.0, 1.0, 1.0, 1.0, 1.0, 1.0, 1.0, 1.0, 1.0, 1.0, 1.0, 1.0, 1.0, 1.0, 1.0, 1.0, 1.0, 1.0, 1.0, 1.0, 1.0, 1.0, 1.0, 1.0, 1.0, 1.0, 1.0, 1.0, 1.0, 1.0, 1.0, 1.0, 1.0, 1.0, 1.0, 1.0, 1.0, 1.0, 1.0, 1.0, 1.0, 1.0, 1.0, 1.0, 1.0, 1.0, 1.0, 1.0, 1.0, 1.0, 1.0, 1.0, 1.0, 1.0, 1.0, 1.0, 1.0, 1.0, 1.0, 1.0, 1.0, 1.0, 1.0, 1.0, 1.0, 1.0, 1.0, 1.0, 1.0, 1.0, 1.0, 1.0, 1.0, 1.0, 1.0, 1.0, 1.0, 1.0, 1.0, 1.0, 1.0, 1.0, 1.0, 1.0, 1.0, 1.0, 1.0, 1.0, 1.0, 1.0, 1.0, 1.0, 1.0, 1.0, 1.0, 1.0, 1.0, 1.0, 1.0, 1.0, 1.0, 1.0, 1.0, 1.0, 1.0, 1.0, 1.0, 1.0, 1.0, 1.0, 1.0, 1.0, 1.0, 1.0, 1.0, 1.0, 1.0, 1.0, 1.0, 1.0, 1.0, 1.0, 1.0, 1.0, 1.0, 1.0, 1.0, 1.0, 1.0, 1.0, 1.0, 1.0, 1.0, 1.0, 1.0, 1.0, 1.0, 1.0, 1.0, 1.0, 1.0, 1.0, 1.0, 1.0, 1.0, 1.0, 1.0, 1.0, 1.0, 1.0, 1.0, 1.0, 1.0, 1.0, 1.0, 1.0, 1.0, 1.0, 1.0, 1.0, 1.0, 1.0, 1.0, 1.0, 1.0, 1.0, 1.0, 1.0, 1.0, 1.0, 1.0, 1.0, 1.0, 1.0, 1.0, 1.0, 1.0, 1.0, 1.0, 1.0, 1.0, 1.0, 1.0, 1.0, 1.0, 1.0, 1.0, 1.0, 1.0, 1.0, 1.0, 1.0, 1.0, 1.0, 1.0, 1.0, 1.0, 1.0, 1.0, 1.0, 1.0, 1.0, 1.0, 1.0, 1.0, 1.0, 1.0, 1.0, 1.0, 1.0, 1.0, 1.0, 1.0, 1.0, 1.0, 1.0, 1.0, 1.0, 1.0, 1.0, 1.0, 1.0, 1.0, 1.0, 1.0, 1.0, 1.0, 1.0, 1.0, 1.0, 1.0, 1.0, 1.0, 1.0, 1.0, 1.0, 1.0, 1.0, 1.0, 1.0, 1.0, 1.0, 1.0, 1.0, 1.0, 1.0, 1.0, 1.0, 1.0, 1.0, 1.0, 1.0, 1.0, 1.0, 1.0, 1.0, 1.0, 1.0, 1.0, 1.0, 1.0, 1.0, 1.0, 1.0, 1.0, 1.0, 1.0, 1.0, 1.0, 1.0, 1.0, 1.0, 1.0, 1.0, 1.0, 1.0, 1.0, 1.0, 1.0, 1.0, 1.0, 1.0, 1.0, 1.0, 1.0, 1.0, 1.0, 1.0, 1.0, 1.0, 1.0, 1.0, 1.0, 1.0, 1.0, 1.0, 1.0, 1.0, 1.0, 1.0, 1.0, 1.0, 1.0, 1.0, 1.0, 1.0, 1.0, 1.0, 1.0, 1.0, 1.0, 1.0, 1.0, 1.0, 1.0, 1.0, 1.0, 1.0, 1.0, 1.0, 1.0, 1.0, 1.0, 1.0, 1.0, 1.0, 1.0, 1.0, 1.0, 1.0, 1.0, 1.0, 1.0, 1.0, 1.0, 1.0, 1.0, 1.0, 1.0, 1.0, 1.0, 1.0, 1.0, 1.0, 1.0, 1.0, 1.0, 1.0, 1.0, 1.0, 1.0, 1.0, 1.0, 1.0, 1.0, 1.0, 1.0, 1.0, 1.0, 1.0, 1.0, 1.0, 1.0, 1.0, 1.0, 1.0, 1.0, 1.0, 1.0, 1.0, 1.0, 1.0, 1.0, 1.0, 1.0, 1.0, 1.0, 1.0, 1.0, 1.0, 1.0, 1.0, 1.0, 1.0, 1.0, 1.0, 1.0, 1.0, 1.0, 1.0, 1.0, 1.0, 1.0, 1.0, 1.0, 1.0, 1.0, 1.0, 1.0, 1.0, 1.0, 1.0, 1.0, 1.0, 1.0, 1.0, 1.0, 1.0, 1.0, 1.0, 1.0, 1.0, 1.0, 1.0, 1.0, 1.0, 1.0, 1.0, 1.0, 1.0, 1.0, 1.0, 1.0, 1.0, 1.0, 1.0, 1.0, 1.0, 1.0, 1.0, 1.0, 1.0, 1.0, 1.0, 1.0, 1.0, 1.0, 1.0, 1.0, 1.0, 1.0, 1.0, 1.0, 1.0, 1.0, 1.0, 1.0, 1.0, 1.0, 1.0, 1.0, 1.0, 1.0, 1.0, 1.0, 1.0, 1.0, 1.0, 1.0, 1.0, 1.0, 1.0, 1.0, 1.0, 1.0, 1.0, 1.0, 1.0, 1.0, 1.0, 1.0, 1.0, 1.0, 1.0, 1.0, 1.0, 1.0, 1.0, 1.0, 1.0, 1.0, 1.0, 1.0, 1.0, 1.0, 1.0, 1.0, 1.0, 1.0, 1.0])
me_body_mesh.use_mirror_x = True
me_body_mesh.update()
arm_name = bpy.data.armatures.new('name')  # bones are not reproduced

# ---- objects
ob_armature = bpy.data.objects.new('Armature', arm_name)
ob_body = bpy.data.objects.new('Body', me_body_mesh)

# ---- transforms, parenting, visibility, modifiers, constraints
ob_armature.location = (0.0, 0.0, 0.0)
ob_body.location = (0.0, 0.0, 0.0)
ob_body.use_mesh_mirror_x = True
_vg = ob_body.vertex_groups.new(name='All_CT')
_vg = ob_body.vertex_groups.new(name='Hand.L')
for _i, _w in zip([4, 5, 6, 8, 9, 10, 11, 12, 13, 14, 15, 16, 17, 18, 19, 20, 21, 22, 23, 24, 25, 26, 27, 28, 29, 30, 31, 37, 38, 39, 40, 41, 42, 43, 44, 45, 46, 47, 48, 49, 50, 51, 52, 53, 54, 55, 56, 57, 58, 59, 60, 61, 62, 63, 64, 68, 69, 70, 71, 178, 179, 180, 181, 182, 183, 184, 185, 186, 187, 188, 189, 190, 191, 192, 193, 194, 195, 198, 199, 200, 201, 210, 211, 212, 213, 214, 215, 216, 217], [0.9919, 0.006371, 1.0, 1.0, 1.0, 1.0, 1.0, 1.0, 1.0, 0.9993, 1.0, 1.0, 1.0, 1.0, 0.0001702, 0.01522, 0.9969, 1.0, 1.0, 1.0, 1.0, 1.0, 1.0, 0.9997, 1.0, 1.0, 1.0, 0.0, 0.0, 0.0, 0.0, 0.0, 0.0, 0.0, 0.0, 0.0, 0.0, 0.0, 0.0, 0.0, 0.0, 0.0, 0.0, 0.0, 0.0, 0.0, 0.0, 0.0, 0.0, 0.0, 0.0, 0.0, 0.0, 0.0, 0.0, 0.0, 0.0, 0.0, 0.0, 1.0, 1.0, 0.9979, 1.0, 1.0, 1.0, 1.0, 1.0, 0.0, 0.0, 0.0, 0.0, 0.0, 0.0, 0.0, 0.0, 0.0, 0.0, 0.0, 0.0, 0.0, 0.0, 0.0, 0.0, 0.0, 0.0, 0.7641, 0.6788, 0.7709, 0.7752]): _vg.add([_i], _w, 'REPLACE')
_vg = ob_body.vertex_groups.new(name='Hand.R')
for _i, _w in zip([4, 5, 6, 7, 8, 9, 10, 11, 12, 13, 14, 15, 16, 17, 18, 19, 20, 21, 22, 23, 24, 25, 26, 27, 28, 29, 30, 31, 33, 34, 35, 36, 37, 38, 39, 41, 42, 43, 44, 45, 46, 47, 48, 49, 50, 51, 52, 53, 54, 55, 56, 57, 58, 59, 60, 61, 62, 63, 64, 178, 179, 180, 181, 182, 183, 184, 185, 186, 187, 188, 189, 190, 191, 192, 193, 194, 195, 196, 197, 198, 199, 210, 211, 212, 213, 214, 216], [0.0, 0.0, 0.0, 0.0, 0.0, 0.0, 0.0, 0.0, 0.0, 0.0, 0.0, 0.0, 0.0, 0.0, 0.0, 0.0, 0.0, 0.0, 0.0, 0.0, 0.0, 0.0, 0.0, 0.0, 0.0, 0.0, 0.0, 0.0, 0.0, 0.0, 0.0, 0.0, 0.9983, 0.005338, 0.9998, 1.0, 1.0, 1.0, 1.0, 1.0, 1.0, 1.0, 1.0, 1.0, 1.0, 1.0, 0.000164, 0.01311, 0.8484, 1.0, 1.0, 1.0, 1.0, 1.0, 1.0, 1.0, 1.0, 1.0, 1.0, 0.0, 0.0, 0.0, 0.0, 0.0, 0.0, 0.0, 0.0, 1.0, 1.0, 1.0, 1.0, 1.0, 1.0, 1.0, 1.0, 0.0, 0.0, 0.0, 0.0, 0.0, 0.0, 0.6602, 0.4822, 0.479, 0.5463, 0.0, 0.0]): _vg.add([_i], _w, 'REPLACE')
_vg = ob_body.vertex_groups.new(name='Foot.L')
for _i, _w in zip([80, 81, 82, 83, 84, 85, 86, 87, 88, 89, 90, 91, 92, 93, 94, 95, 96, 97, 98, 99, 100, 101, 102, 103, 104, 105, 110, 111, 112, 113, 115, 116, 120, 121, 122, 123, 242, 245], [0.9991, 0.9993, 0.0, 0.0, 1.18e-05, 0.0, 0.3283, 0.7076, 0.731, 0.2785, 0.0, 1.0, 1.0, 0.0, 0.0, 0.0003507, 0.9309, 0.8871, 0.2987, 0.3566, 0.0, 0.0, 0.0, 0.0, 0.0, 0.0, 0.0, 0.0, 0.0, 0.0, 0.0, 0.0, 0.0, 0.0, 0.0, 0.0, 0.0, 0.0]): _vg.add([_i], _w, 'REPLACE')
_vg = ob_body.vertex_groups.new(name='Foot.R')
for _i, _w in zip([80, 81, 86, 87, 88, 89, 91, 92, 96, 97, 98, 99, 104, 105, 106, 107, 108, 109, 110, 111, 112, 113, 114, 115, 116, 117, 118, 119, 120, 121, 122, 123, 124, 125, 126, 127, 246, 249], [0.0, 0.0, 0.0, 0.0, 0.0, 0.0, 0.0, 0.0, 0.0, 0.0, 0.0, 0.0, 0.9991, 0.9993, 0.0, 0.0, 1.18e-05, 0.0, 0.3283, 0.7076, 0.731, 0.2785, 0.0, 1.0, 1.0, 0.0, 0.0, 0.0003507, 0.9309, 0.8871, 0.2987, 0.3566, 0.0, 0.0, 0.0, 0.0, 0.0, 0.0]): _vg.add([_i], _w, 'REPLACE')
_vg = ob_body.vertex_groups.new(name='Pelvis')
for _i, _w in zip([0, 1, 2, 3, 5, 7, 19, 20, 32, 33, 34, 35, 36, 38, 40, 52, 53, 65, 66, 67, 68, 69, 70, 71, 72, 73, 74, 75, 76, 77, 78, 79, 83, 90, 95, 101, 107, 114, 119, 125, 128, 129, 131, 132, 133, 134, 135, 137, 138, 139, 140, 141, 142, 143, 144, 145, 146, 147, 148, 149, 150, 151, 152, 153, 154, 155, 156, 157, 158, 159, 160, 161, 162, 163, 164, 165, 166, 167, 168, 169, 170, 171, 172, 173, 174, 175, 176, 177, 194, 195, 196, 197, 198, 199, 200, 201, 202, 203, 204, 205, 206, 207, 208, 209, 218, 219, 220, 221, 222, 223, 224, 225, 226, 227, 228, 229, 230, 231, 232, 233, 234, 235, 236, 237, 238, 239, 240, 241, 242, 243, 244, 245, 246, 247, 248, 249], [6.851e-07, 8.176e-07, 7.777e-07, 4.973e-07, 0.0, 0.0, 0.0, 0.0, 6.233e-07, 9.607e-06, 0.0001362, 0.0001007, 7.287e-06, 0.0, 0.0, 0.0, 0.0, 6.851e-07, 8.176e-07, 7.777e-07, 9.316e-06, 0.0002173, 0.0001289, 8.304e-06, 3.336e-06, 3.187e-06, 3.907e-06, 3.375e-06, 3.541e-06, 3.336e-06, 3.187e-06, 3.907e-06, 0.002958, 0.0002969, 0.004111, 0.0, 0.002958, 0.0002969, 0.004111, 0.0, 0.984, 1.0, 0.0, 0.9813, 0.9669, 1.0, 0.9668, 0.0, 0.0, 0.0, 0.3355, 0.1238, 0.3161, 0.9678, 0.3263, 0.3093, 0.0, 1.0, 0.0, 2.501e-09, 0.1399, 0.0, 0.0, 0.1041, 0.0, 1.102e-08, 0.0, 0.0, 0.1238, 0.0, 0.09504, 0.2829, 0.09366, 0.2892, 0.1274, 0.3335, 0.3287, 0.1367, 0.0, 0.0, 1.867e-05, 0.0, 0.0, 3.987e-06, 6.837e-05, 5.188e-05, 0.0, 0.0, 1.687e-06, 3.332e-06, 1.56e-06, 9.395e-06, 2.814e-06, 3.466e-06, 5.13e-06, 1.032e-05, 1.283e-05, 1.538e-05, 2.831e-05, 2.668e-05, 1.219e-05, 2.708e-05, 1.447e-05, 2.92e-05, 0.591, 0.8395, 0.8227, 0.562, 0.4767, 0.7896, 0.48, 0.7729, 0.798, 0.533, 0.8036, 0.4862, 0.5707, 0.8291, 0.8159, 0.5402, 0.0, 0.0, 0.0, 0.0, 0.0, 0.0, 0.0, 0.0, 0.0, 0.0, 0.0, 0.0, 0.0, 0.0, 0.0, 0.0]): _vg.add([_i], _w, 'REPLACE')
_vg = ob_body.vertex_groups.new(name='Thigh.L')
for _i, _w in zip([82, 83, 84, 85, 86, 87, 88, 89, 90, 91, 92, 93, 94, 95, 96, 97, 98, 99, 100, 101, 102, 103, 104, 105, 106, 107, 108, 109, 110, 111, 112, 113, 114, 115, 116, 117, 118, 119, 120, 121, 122, 123, 133, 226, 234, 235, 236, 237, 238, 239, 240, 241, 242, 243, 244, 245], [0.4601, 0.7091, 0.7478, 0.4296, 0.0, 0.0, 0.0, 0.0, 0.7668, 0.0, 0.0, 0.4326, 0.4055, 0.7078, 0.0, 0.0, 0.0, 0.0, 0.637, 0.6457, 0.6159, 0.6058, 0.0, 0.0, 0.0, 0.0, 0.0, 0.0, 0.0, 0.0, 0.0, 0.0, 0.0, 0.0, 0.0, 0.0, 0.0, 0.0, 0.0, 0.0, 0.0, 0.0, 0.01092, 0.002839, 0.0, 0.0, 0.0, 0.0, 0.0, 0.0, 0.0, 0.0, 0.0, 0.0, 0.0, 0.0]): _vg.add([_i], _w, 'REPLACE')
_vg = ob_body.vertex_groups.new(name='Calf.L')
for _i, _w in zip([80, 81, 82, 83, 84, 85, 86, 87, 88, 89, 90, 91, 92, 93, 94, 95, 96, 97, 98, 99, 100, 101, 102, 103, 104, 105, 106, 107, 108, 109, 110, 111, 112, 113, 114, 115, 116, 117, 118, 119, 120, 121, 122, 123, 242, 243, 244, 245], [0.0004553, 0.0003749, 0.5399, 0.2879, 0.2522, 0.5704, 0.6717, 0.2924, 0.269, 0.7215, 0.2329, 0.0, 0.0, 0.5674, 0.5945, 0.2878, 0.06907, 0.1119, 0.7013, 0.6434, 0.363, 0.3543, 0.3841, 0.3942, 0.0, 0.0, 0.0, 0.0, 0.0, 0.0, 0.0, 0.0, 0.0, 0.0, 0.0, 0.0, 0.0, 0.0, 0.0, 0.0, 0.0, 0.0, 0.0, 0.0, 0.0, 0.0, 0.0, 0.0]): _vg.add([_i], _w, 'REPLACE')
_vg = ob_body.vertex_groups.new(name='Thigh.R')
for _i, _w in zip([80, 81, 82, 83, 84, 85, 86, 87, 88, 89, 90, 91, 92, 93, 94, 95, 96, 97, 98, 99, 106, 107, 108, 109, 110, 111, 112, 113, 114, 115, 116, 117, 118, 119, 120, 121, 122, 123, 124, 125, 126, 127, 234, 235, 236, 237, 238, 239, 240, 241, 246, 247, 248, 249], [0.0, 0.0, 0.0, 0.0, 0.0, 0.0, 0.0, 0.0, 0.0, 0.0, 0.0, 0.0, 0.0, 0.0, 0.0, 0.0, 0.0, 0.0, 0.0, 0.0, 0.4601, 0.7091, 0.7478, 0.4296, 0.0, 0.0, 0.0, 0.0, 0.7668, 0.0, 0.0, 0.4326, 0.4055, 0.7078, 0.0, 0.0, 0.0, 0.0, 0.637, 0.6457, 0.6159, 0.6058, 0.0, 0.0, 0.0, 0.0, 0.0, 0.0, 0.0, 0.0, 0.0, 0.0, 0.0, 0.0]): _vg.add([_i], _w, 'REPLACE')
_vg = ob_body.vertex_groups.new(name='Calf.R')
for _i, _w in zip([80, 81, 82, 83, 84, 85, 86, 87, 88, 89, 90, 91, 92, 93, 94, 95, 96, 97, 98, 99, 104, 105, 106, 107, 108, 109, 110, 111, 112, 113, 114, 115, 116, 117, 118, 119, 120, 121, 122, 123, 124, 125, 126, 127, 246, 247, 248, 249], [0.0, 0.0, 0.0, 0.0, 0.0, 0.0, 0.0, 0.0, 0.0, 0.0, 0.0, 0.0, 0.0, 0.0, 0.0, 0.0, 0.0, 0.0, 0.0, 0.0, 0.0004553, 0.0003749, 0.5399, 0.2879, 0.2522, 0.5704, 0.6717, 0.2924, 0.269, 0.7215, 0.2329, 0.0, 0.0, 0.5674, 0.5945, 0.2878, 0.06907, 0.1119, 0.7013, 0.6434, 0.363, 0.3543, 0.3841, 0.3942, 0.0, 0.0, 0.0, 0.0]): _vg.add([_i], _w, 'REPLACE')
_vg = ob_body.vertex_groups.new(name='Spine.001')
for _i, _w in zip([0, 1, 2, 3, 4, 5, 6, 7, 8, 9, 10, 11, 12, 13, 14, 15, 16, 17, 18, 19, 20, 21, 22, 23, 24, 25, 26, 27, 28, 29, 30, 31, 32, 33, 34, 35, 36, 37, 38, 39, 40, 41, 42, 43, 44, 45, 46, 47, 48, 49, 50, 51, 52, 53, 54, 55, 56, 57, 58, 59, 60, 61, 62, 63, 64, 65, 66, 67, 68, 69, 70, 71, 72, 73, 74, 75, 76, 77, 78, 79, 83, 84, 90, 95, 107, 108, 114, 119, 128, 130, 131, 132, 133, 135, 136, 137, 138, 139, 140, 141, 142, 143, 144, 145, 146, 147, 148, 149, 150, 151, 152, 153, 154, 155, 156, 157, 158, 159, 160, 161, 162, 163, 164, 165, 166, 167, 168, 169, 170, 171, 172, 173, 174, 175, 176, 177, 194, 195, 196, 197, 198, 199, 200, 201, 202, 203, 204, 205, 206, 207, 208, 209, 210, 212, 214, 216, 218, 219, 220, 221, 222, 223, 224, 225, 226, 227, 228, 229, 230, 231, 232, 233, 234, 235, 236, 237, 238, 239, 240, 241, 242, 243, 244, 245, 246, 247, 248, 249], [0.002376, 0.0187, 0.01127, 0.0005836, 0.0, 4.304e-05, 0.0, 9.376e-05, 0.0, 0.0, 0.0, 0.0, 0.0, 0.0, 0.0, 0.0, 0.0, 0.0, 0.0, 9.304e-05, 4.535e-05, 0.0, 0.0, 0.0, 0.0, 0.0, 0.0, 0.0, 0.0, 0.0, 0.0, 0.0, 0.0008948, 1.82e-05, 7.199e-06, 0.0001166, 2.194e-05, 0.0, 3.606e-05, 0.0, 9.938e-05, 0.0, 0.0, 0.0, 0.0, 0.0, 0.0, 0.0, 0.0, 0.0, 0.0, 0.0, 8.965e-05, 3.905e-05, 0.0, 0.0, 0.0, 0.0, 0.0, 0.0, 0.0, 0.0, 0.0, 0.0, 0.0, 0.002376, 0.0187, 0.01127, 1.765e-05, 1.148e-05, 0.0001494, 2.5e-05, 0.01146, 0.006744, 0.001279, 0.0001035, 0.0005488, 0.01146, 0.006744, 0.001279, 0.0, 0.0, 0.0, 0.0, 0.0, 0.0, 0.0, 0.0, 0.01601, 9.835e-06, 0.003591, 0.01875, 0.01124, 0.03322, 1.217e-05, 0.02625, 0.000231, 0.005501, 0.4276, 0.2662, 0.4472, 0.03221, 0.4263, 0.4295, 0.0001818, 6.24e-06, 0.07345, 0.08613, 0.3273, 0.07745, 0.06439, 0.2635, 0.06301, 0.08504, 0.0729, 0.08016, 0.3172, 0.02195, 0.2916, 0.4705, 0.2788, 0.4506, 0.2406, 0.427, 0.43, 0.3046, 0.009014, 0.01363, 0.1718, 0.1766, 0.1666, 0.1676, 0.1515, 0.1491, 0.1612, 0.1701, 0.0, 3.081e-06, 3.066e-07, 3.587e-06, 0.0, 3.204e-06, 1.008e-06, 3.939e-06, 0.0001806, 0.0003199, 2.583e-05, 1.392e-05, 0.0005638, 0.000157, 0.0007707, 0.0002967, 0.0, 0.0, 0.0, 0.0, 0.3769, 0.1604, 0.1768, 0.3984, 0.457, 0.2103, 0.4595, 0.2268, 0.1963, 0.4167, 0.1959, 0.4679, 0.3891, 0.1709, 0.184, 0.4044, 0.0, 0.0, 0.0, 0.0, 0.0, 0.0, 0.0, 0.0, 0.0, 0.0, 0.0, 0.0, 0.0, 0.0, 0.0, 0.0]): _vg.add([_i], _w, 'REPLACE')
_vg = ob_body.vertex_groups.new(name='Spine.002')
for _i, _w in zip([0, 1, 2, 3, 5, 7, 19, 20, 32, 33, 34, 35, 36, 38, 40, 52, 53, 65, 66, 67, 68, 69, 70, 71, 72, 73, 74, 75, 77, 78, 79, 130, 131, 136, 137, 138, 139, 140, 141, 142, 144, 145, 146, 148, 149, 150, 151, 152, 153, 154, 155, 156, 157, 158, 159, 160, 161, 162, 163, 164, 165, 166, 167, 168, 169, 170, 171, 172, 173, 174, 175, 176, 177, 194, 195, 196, 197, 198, 199, 200, 201, 202, 203, 204, 205, 206, 208, 218, 219, 220, 221, 222, 223, 224, 225, 226, 227, 228, 229, 230, 231, 232, 233], [4.978e-06, 3.727e-06, 3.246e-06, 4.592e-06, 0.0, 0.0, 0.0, 0.0, 0.0, 0.0, 0.0001835, 0.0001301, 0.0, 0.0, 0.0, 0.0, 0.0, 4.978e-06, 3.727e-06, 3.246e-06, 0.0, 0.0002927, 0.0001666, 0.0, 8.361e-06, 7.149e-06, 1.357e-05, 1.248e-05, 8.361e-06, 7.149e-06, 1.357e-05, 0.01564, 0.02495, 0.01499, 0.05803, 0.00579, 0.02236, 0.237, 0.5067, 0.2366, 0.2474, 0.2611, 0.005814, 0.2796, 0.2477, 0.4779, 0.2633, 0.2087, 0.5408, 0.2111, 0.2483, 0.2954, 0.2739, 0.4263, 0.04645, 0.4808, 0.2373, 0.5147, 0.2558, 0.5925, 0.2395, 0.2412, 0.5498, 0.03553, 0.02897, 0.4437, 0.4532, 0.4879, 0.4469, 0.5195, 0.5141, 0.4838, 0.4554, 0.0, 0.0, 0.0, 0.0, 0.0, 0.0, 0.0, 0.0, 1.779e-05, 2.306e-05, 5.426e-05, 4.889e-05, 8.83e-08, 1.307e-07, 0.03214, 0.0001542, 0.0004692, 0.03961, 0.06636, 7.342e-05, 0.06036, 8.558e-05, 2.532e-05, 0.05035, 6.061e-05, 0.04561, 0.0402, 1.535e-05, 5.754e-05, 0.05544]): _vg.add([_i], _w, 'REPLACE')
_vg = ob_body.vertex_groups.new(name='Head')
for _i, _w in zip([0, 1, 2, 3, 5, 7, 19, 20, 32, 33, 34, 35, 36, 38, 40, 52, 53, 65, 66, 67, 68, 69, 70, 71, 72, 73, 74, 75, 76, 77, 78, 79, 130, 131, 133, 136, 137, 138, 139, 141, 142, 145, 146, 148, 149, 150, 151, 152, 153, 154, 155, 156, 157, 158, 159, 160, 161, 162, 163, 164, 167, 168, 169, 170, 171, 172, 173, 174, 175, 176, 177, 194, 195, 196, 197, 198, 199, 200, 201, 202, 203, 204, 205, 206, 207, 208, 209, 222, 223, 224, 225, 226, 228, 229, 232, 233, 235, 236, 237, 239, 240, 241], [7.475e-09, 1.659e-10, 3.178e-10, 6.397e-11, 0.0, 0.0, 0.0, 0.0, 7.495e-09, 0.0, 0.0001835, 0.0001301, 0.0, 0.0, 0.0, 0.0, 0.0, 7.475e-09, 1.659e-10, 3.178e-10, 0.0, 0.0002927, 0.0001666, 0.0, 6.333e-08, 1.011e-07, 6.379e-07, 1.027e-08, 7.998e-07, 6.333e-08, 1.011e-07, 6.379e-07, 0.9844, 0.9715, 0.01092, 0.985, 0.9157, 0.994, 0.9721, 0.09235, 4.277e-05, 1.408e-05, 0.994, 0.6469, 0.6662, 0.05491, 0.6593, 0.727, 0.0916, 0.7259, 0.6666, 0.6317, 0.6459, 0.1327, 0.9316, 0.1326, 0.009276, 0.1128, 0.004381, 0.03026, 0.008962, 0.9555, 0.9574, 0.3845, 0.3703, 0.3455, 0.3855, 0.3289, 0.331, 0.3481, 0.3744, 0.0, 0.0, 0.0, 0.0, 0.0, 0.0, 0.0, 0.0, 0.0, 0.0, 1.404e-06, 2.792e-06, 1.758e-06, 1.806e-05, 1.754e-06, 1.65e-05, 9.195e-06, 1.318e-05, 0.0001911, 0.000251, 0.002839, 0.0003761, 0.0002662, 1.629e-05, 1.342e-05, 0.0, 0.0, 0.0, 0.0, 0.0, 0.0]): _vg.add([_i], _w, 'REPLACE')
_vg = ob_body.vertex_groups.new(name='Clavicle.L')
for _i, _w in zip([0, 1, 2, 3, 4, 5, 6, 7, 8, 9, 10, 11, 12, 13, 14, 15, 16, 17, 32, 33, 34, 35, 36, 65, 66, 67, 76, 77, 78, 79, 131, 139, 141, 176, 194, 206, 207, 208, 209, 214], [0.898, 0.8606, 0.832, 0.0, 0.0, 0.0, 0.0, 0.0, 0.0, 0.0, 0.0, 0.0, 0.0, 0.0, 0.0, 0.0, 0.0, 0.0, 0.9991, 0.01575, 0.001159, 0.0005323, 0.008021, 0.0, 0.0, 0.0, 0.9994, 0.7295, 0.7205, 0.7131, 0.0, 0.0, 0.01105, 0.00688, 1.003e-06, 0.4997, 0.4999, 0.4996, 0.4998, 0.0]): _vg.add([_i], _w, 'REPLACE')
_vg = ob_body.vertex_groups.new(name='UpperArm.L')
for _i, _w in zip([0, 1, 2, 3, 4, 5, 6, 7, 8, 9, 10, 11, 12, 13, 18, 19, 20, 21, 22, 23, 24, 25, 26, 27, 33, 34, 35, 36, 37, 38, 39, 40, 41, 42, 43, 44, 45, 46, 47, 48, 49, 50, 51, 52, 53, 54, 55, 56, 57, 58, 59, 60, 61, 62, 63, 64, 65, 66, 67, 68, 69, 70, 71, 76, 77, 78, 79, 178, 179, 180, 181, 182, 183, 184, 185, 186, 187, 188, 189, 190, 191, 192, 193, 194, 195, 196, 197, 198, 199, 200, 201, 206, 207, 208, 209, 210, 211, 212, 213, 214, 215, 216, 217], [0.09958, 0.1207, 0.1568, 0.0, 0.0, 0.592, 0.0, 0.5705, 0.0, 0.0, 0.0, 0.0, 0.0, 0.0, 0.0, 0.6422, 0.6817, 0.0, 0.0, 0.0, 0.0, 0.0, 0.0, 0.0, 0.8235, 0.9001, 0.8994, 0.8694, 0.0, 0.0, 0.0, 0.0, 0.0, 0.0, 0.0, 0.0, 0.0, 0.0, 0.0, 0.0, 0.0, 0.0, 0.0, 0.0, 0.0, 0.0, 0.0, 0.0, 0.0, 0.0, 0.0, 0.0, 0.0, 0.0, 0.0, 0.0, 0.0, 0.0, 0.0, 0.0, 0.0, 0.0, 0.0, 0.0, 0.259, 0.2728, 0.2856, 0.0, 0.0, 0.0, 0.0, 0.0, 0.0, 0.0, 0.0, 0.0, 0.0, 0.0, 0.0, 0.0, 0.0, 0.0, 0.0, 0.7451, 0.854, 0.8476, 0.8031, 0.0, 0.0, 0.0, 0.0, 0.4997, 0.4999, 0.4996, 0.4998, 0.0, 0.0, 0.0, 0.0, 0.0, 0.0, 0.0, 0.0]): _vg.add([_i], _w, 'REPLACE')
_vg = ob_body.vertex_groups.new(name='LowerArm.L')
for _i, _w in zip([4, 5, 6, 7, 8, 9, 10, 11, 12, 13, 14, 15, 16, 17, 18, 19, 20, 21, 22, 23, 24, 25, 26, 27, 28, 29, 30, 31, 33, 34, 35, 36, 37, 38, 39, 40, 41, 42, 43, 44, 45, 46, 47, 48, 49, 50, 51, 52, 53, 54, 55, 56, 57, 58, 59, 60, 61, 62, 63, 64, 68, 69, 70, 71, 104, 105, 110, 111, 112, 113, 115, 116, 120, 121, 122, 123, 178, 179, 180, 181, 182, 183, 184, 185, 186, 187, 188, 189, 190, 191, 192, 193, 194, 195, 196, 197, 198, 199, 200, 201, 210, 211, 212, 213, 214, 215, 216, 217], [0.008083, 0.4016, 0.0, 0.4294, 0.0, 0.0, 0.0, 0.0, 0.0, 0.0, 0.0007169, 1.903e-05, 0.0, 0.0, 1.463e-05, 0.3575, 0.303, 0.003071, 0.0, 0.0, 0.0, 0.0, 0.0, 0.0, 0.0002762, 1.417e-07, 0.0, 0.0, 0.1608, 0.09826, 0.09962, 0.1225, 0.0, 0.0, 0.0, 0.0, 0.0, 0.0, 0.0, 0.0, 0.0, 0.0, 0.0, 0.0, 0.0, 0.0, 0.0, 0.0, 0.0, 0.0, 0.0, 0.0, 0.0, 0.0, 0.0, 0.0, 0.0, 0.0, 0.0, 0.0, 0.0, 0.0, 0.0, 0.0, 0.0, 0.0, 0.0, 0.0, 0.0, 0.0, 0.0, 0.0, 0.0, 0.0, 0.0, 0.0, 0.0, 0.0, 0.002105, 0.0, 0.0, 0.0, 0.0, 0.0, 0.0, 0.0, 0.0, 0.0, 0.0, 0.0, 0.0, 0.0, 0.2549, 0.146, 0.1524, 0.1968, 0.0, 0.0, 0.0, 0.0, 0.0, 0.0, 0.0, 0.0, 0.2359, 0.3212, 0.2291, 0.2248]): _vg.add([_i], _w, 'REPLACE')
_vg = ob_body.vertex_groups.new(name='Clavicle.R')
for _i, _w in zip([0, 1, 2, 3, 32, 37, 38, 39, 40, 41, 42, 43, 44, 45, 46, 47, 48, 49, 50, 65, 66, 67, 68, 69, 70, 71, 72, 73, 74, 75, 130, 136, 164, 175, 198, 202, 203, 204, 205, 210], [0.0, 0.0, 0.0, 0.8735, 0.0, 0.0, 0.0, 0.0, 0.0, 0.0, 0.0, 0.0, 0.0, 0.0, 0.0, 0.0, 0.0, 0.0, 0.0, 0.898, 0.8606, 0.832, 0.01527, 0.001849, 0.0006816, 0.009141, 0.7295, 0.7205, 0.7131, 0.7261, 0.0, 0.0, 0.009252, 0.005703, 1.673e-06, 0.5358, 0.6032, 0.421, 0.4196, 0.0]): _vg.add([_i], _w, 'REPLACE')
_vg = ob_body.vertex_groups.new(name='UpperArm.R')
for _i, _w in zip([0, 1, 2, 3, 4, 5, 6, 7, 8, 9, 10, 11, 12, 13, 14, 15, 16, 17, 18, 19, 20, 21, 22, 23, 24, 25, 26, 27, 28, 29, 30, 31, 32, 33, 34, 35, 36, 37, 38, 39, 40, 41, 42, 43, 44, 45, 46, 51, 52, 53, 54, 55, 56, 57, 58, 59, 60, 65, 66, 67, 68, 69, 70, 71, 72, 73, 74, 75, 160, 162, 178, 179, 180, 181, 182, 183, 184, 185, 186, 187, 188, 189, 190, 191, 192, 193, 194, 195, 196, 197, 198, 199, 200, 201, 202, 203, 204, 205, 210, 211, 212, 213], [0.0, 0.0, 0.0, 0.1259, 0.0, 0.0, 0.0, 0.0, 0.0, 0.0, 0.0, 0.0, 0.0, 0.0, 0.0, 0.0, 0.0, 0.0, 0.0, 0.0, 0.0, 0.0, 0.0, 0.0, 0.0, 0.0, 0.0, 0.0, 0.0, 0.0, 0.0, 0.0, 0.0, 0.0, 0.0, 0.0, 0.0, 0.0, 0.4933, 0.0, 0.6247, 0.0, 0.0, 0.0, 0.0, 0.0, 0.0, 0.0, 0.6187, 0.5871, 0.0, 0.0, 0.0, 0.0, 0.0, 0.0, 0.0, 0.09958, 0.1207, 0.1568, 0.9842, 0.9949, 0.9985, 0.9908, 0.259, 0.2728, 0.2856, 0.2738, 0.0, 0.0, 0.0, 0.0, 0.0, 0.0, 0.0, 0.0, 0.0, 0.0, 0.0, 0.0, 0.0, 0.0, 0.0, 0.0, 0.0, 0.0, 0.0, 0.0, 0.0, 0.0, 0.8226, 0.8852, 0.8553, 0.9024, 0.464, 0.3964, 0.5788, 0.5803, 0.0, 0.0, 0.0, 0.0]): _vg.add([_i], _w, 'REPLACE')
_vg = ob_body.vertex_groups.new(name='LowerArm.R')
for _i, _w in zip([4, 5, 6, 7, 8, 9, 10, 11, 12, 13, 14, 15, 16, 17, 18, 19, 20, 21, 22, 23, 24, 25, 26, 27, 28, 29, 30, 31, 33, 34, 35, 36, 37, 38, 39, 40, 41, 42, 43, 44, 45, 46, 47, 48, 49, 50, 51, 52, 53, 54, 55, 56, 57, 58, 59, 60, 61, 62, 63, 64, 68, 69, 70, 71, 80, 81, 86, 87, 88, 89, 91, 92, 96, 97, 98, 99, 178, 179, 180, 181, 182, 183, 184, 185, 186, 187, 188, 189, 190, 191, 192, 193, 194, 195, 196, 197, 198, 199, 200, 201, 210, 211, 212, 213, 214, 216], [0.0, 0.0, 0.0, 0.0, 0.0, 0.0, 0.0, 0.0, 0.0, 0.0, 0.0, 0.0, 0.0, 0.0, 0.0, 0.0, 0.0, 0.0, 0.0, 0.0, 0.0, 0.0, 0.0, 0.0, 0.0, 0.0, 0.0, 0.0, 0.0, 0.0, 0.0, 0.0, 0.001714, 0.5013, 0.0002339, 0.3752, 0.0, 0.0, 0.0, 0.0, 0.0, 0.0, 0.0, 0.0, 0.0, 0.0, 0.0, 0.381, 0.3997, 0.1516, 0.0, 0.0, 0.0, 0.0, 0.0, 0.0, 0.0, 0.0, 0.0, 0.0, 0.0004587, 0.002458, 0.0001718, 3.347e-06, 0.0, 0.0, 0.0, 0.0, 0.0, 0.0, 0.0, 0.0, 0.0, 0.0, 0.0, 0.0, 0.0, 0.0, 0.0, 0.0, 0.0, 0.0, 0.0, 0.0, 0.0, 0.0, 0.0, 0.0, 0.0, 0.0, 0.0, 0.0, 0.0, 0.0, 0.0, 0.0, 0.1774, 0.1148, 0.1446, 0.09758, 0.3398, 0.5178, 0.521, 0.4537, 0.0, 0.0]): _vg.add([_i], _w, 'REPLACE')
_vg = ob_body.vertex_groups.new(name='Pole.R')
_vg = ob_body.vertex_groups.new(name='Pole.L')
_vg = ob_body.vertex_groups.new(name='FPole.R')
_vg = ob_body.vertex_groups.new(name='FPole.L')
_vg = ob_body.vertex_groups.new(name='Weapon')
_vg = ob_body.vertex_groups.new(name='weapon_T.R')
_vg = ob_body.vertex_groups.new(name='weapon_T.L')
_vg = ob_body.vertex_groups.new(name='Shield')
_vg = ob_body.vertex_groups.new(name='Leg.L')
for _i, _w in zip([80, 81, 82, 83, 84, 85, 86, 87, 88, 89, 90, 91, 92, 93, 94, 95, 96, 97, 98, 99, 234, 235, 236, 237, 242, 243, 244, 245], [0.0004553, 0.0003749, 0.0, 0.0, 0.0, 0.0, 0.0, 0.0, 0.0, 0.0, 0.0, 0.0, 0.0, 0.0, 0.0, 0.0, 0.0, 0.0009991, 0.0, 0.0, 1.0, 1.0, 1.0, 1.0, 1.0, 1.0, 1.0, 1.0]): _vg.add([_i], _w, 'REPLACE')
_vg = ob_body.vertex_groups.new(name='Leg.R')
for _i, _w in zip([104, 105, 106, 107, 108, 109, 110, 111, 112, 113, 114, 115, 116, 117, 118, 119, 120, 121, 122, 123, 238, 239, 240, 241, 246, 247, 248, 249], [0.0004553, 0.0003749, 0.0, 0.0, 0.0, 0.0, 0.0, 0.0, 0.0, 0.0, 0.0, 0.0, 0.0, 0.0, 0.0, 0.0, 0.0, 0.0009991, 0.0, 0.0, 1.0, 1.0, 1.0, 1.0, 1.0, 1.0, 1.0, 1.0]): _vg.add([_i], _w, 'REPLACE')
_m = ob_body.modifiers.new('Armature', 'ARMATURE')
_m.object = ob_armature

# ---- collection membership
col_sample.objects.link(ob_armature)
col_sample.objects.link(ob_body)

# ---- scene / render settings (as saved in the file)
scene.frame_start = 0; scene.frame_end = 60; scene.frame_set(41)
scene.render.engine = 'CYCLES'
scene.render.image_settings.file_format = 'FFMPEG'
scene.render.image_settings.color_mode = 'RGB'
scene.render.resolution_x = 720
scene.render.resolution_y = 720
scene.render.fps = 60
scene.cycles.shading_system = True
scene.cycles.sampling_pattern = 'TABULATED_SOBOL'
scene.cycles.use_light_tree = False
scene.cycles.bake_type = 'NORMAL'
scene.view_settings.view_transform = 'Filmic'
scene.unit_settings.scale_length = 0.01
bpy.context.view_layer.update()

# ---- added for rendering (the .blend has no active camera and no usable light): camera, sun
cam_auto = bpy.data.cameras.new('AutoCamera')
cam_auto.lens = 50.0
cam_auto.sensor_width = 36.0
cam_auto.clip_end = 1701.45
ob_auto_camera = bpy.data.objects.new('AutoCamera', cam_auto)
scene.collection.objects.link(ob_auto_camera)
ob_auto_camera.location = (96.949, -116.28, 105.236)
ob_auto_camera.rotation_euler = (1.09748, -7.21219e-08, 0.694738)
scene.camera = ob_auto_camera
light_auto_sun = bpy.data.lights.new('AutoSun', 'SUN')
light_auto_sun.energy = 3.0
light_auto_sun.angle = 0.0523599
ob_auto_sun = bpy.data.objects.new('AutoSun', light_auto_sun)
scene.collection.objects.link(ob_auto_sun)
ob_auto_sun.rotation_euler = (0.872665, 0.174533, 0.523599)
bpy.context.view_layer.update()
